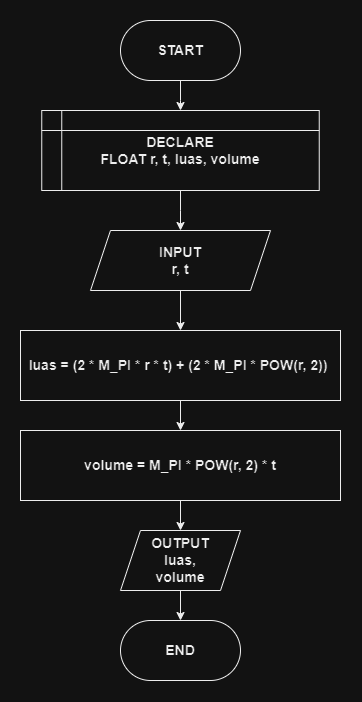

The diagram above was exported from draw.io. Its source (the exported page's mxGraphModel, read from the mxfile embedded in the PNG):
<mxGraphModel dx="1591" dy="869" grid="1" gridSize="10" guides="1" tooltips="1" connect="1" arrows="1" fold="1" page="1" pageScale="1" pageWidth="850" pageHeight="1100" math="0" shadow="0">
  <root>
    <mxCell id="0" />
    <mxCell id="1" parent="0" />
    <mxCell id="2" value="" style="edgeStyle=orthogonalEdgeStyle;rounded=0;orthogonalLoop=1;jettySize=auto;html=1;fontSize=14;fontStyle=1" edge="1" source="3" target="7" parent="1">
      <mxGeometry relative="1" as="geometry" />
    </mxCell>
    <mxCell id="3" value="DECLARE&lt;br style=&quot;font-size: 14px;&quot;&gt;FLOAT r, t, luas, volume" style="shape=internalStorage;whiteSpace=wrap;html=1;backgroundOutline=1;align=center;fontSize=14;fontStyle=1" vertex="1" parent="1">
      <mxGeometry x="261.25" y="110" width="277.5" height="80" as="geometry" />
    </mxCell>
    <mxCell id="4" value="" style="edgeStyle=orthogonalEdgeStyle;rounded=0;orthogonalLoop=1;jettySize=auto;html=1;fontSize=14;fontStyle=1" edge="1" source="5" target="3" parent="1">
      <mxGeometry relative="1" as="geometry" />
    </mxCell>
    <mxCell id="5" value="START" style="rounded=1;whiteSpace=wrap;html=1;arcSize=50;fontSize=14;fontStyle=1" vertex="1" parent="1">
      <mxGeometry x="340" y="20" width="120" height="60" as="geometry" />
    </mxCell>
    <mxCell id="6" value="" style="edgeStyle=orthogonalEdgeStyle;rounded=0;orthogonalLoop=1;jettySize=auto;html=1;fontSize=14;fontStyle=1" edge="1" source="7" target="9" parent="1">
      <mxGeometry relative="1" as="geometry" />
    </mxCell>
    <mxCell id="7" value="INPUT&lt;br style=&quot;font-size: 14px;&quot;&gt;r, t" style="shape=parallelogram;perimeter=parallelogramPerimeter;whiteSpace=wrap;html=1;fixedSize=1;fontSize=14;fontStyle=1" vertex="1" parent="1">
      <mxGeometry x="310" y="230" width="180" height="60" as="geometry" />
    </mxCell>
    <mxCell id="8" value="" style="edgeStyle=orthogonalEdgeStyle;rounded=0;orthogonalLoop=1;jettySize=auto;html=1;" edge="1" source="9" target="14" parent="1">
      <mxGeometry relative="1" as="geometry" />
    </mxCell>
    <mxCell id="9" value="luas = (2 * M_PI * r * t) + (2 * M_PI * POW(r, 2))&amp;nbsp;" style="whiteSpace=wrap;html=1;fontSize=14;fontStyle=1" vertex="1" parent="1">
      <mxGeometry x="240" y="330" width="320" height="70" as="geometry" />
    </mxCell>
    <mxCell id="10" value="" style="edgeStyle=orthogonalEdgeStyle;rounded=0;orthogonalLoop=1;jettySize=auto;html=1;" edge="1" source="11" target="12" parent="1">
      <mxGeometry relative="1" as="geometry" />
    </mxCell>
    <mxCell id="11" value="OUTPUT&lt;br style=&quot;font-size: 14px;&quot;&gt;luas,&lt;br&gt;volume" style="shape=parallelogram;perimeter=parallelogramPerimeter;whiteSpace=wrap;html=1;fixedSize=1;fontSize=14;fontStyle=1" vertex="1" parent="1">
      <mxGeometry x="340" y="530" width="120" height="60" as="geometry" />
    </mxCell>
    <mxCell id="12" value="END" style="rounded=1;whiteSpace=wrap;html=1;arcSize=50;fontSize=14;fontStyle=1" vertex="1" parent="1">
      <mxGeometry x="340" y="620" width="120" height="60" as="geometry" />
    </mxCell>
    <mxCell id="13" value="" style="edgeStyle=orthogonalEdgeStyle;rounded=0;orthogonalLoop=1;jettySize=auto;html=1;" edge="1" source="14" target="11" parent="1">
      <mxGeometry relative="1" as="geometry" />
    </mxCell>
    <mxCell id="14" value="volume =&amp;nbsp;M_PI * POW(r, 2) * t" style="whiteSpace=wrap;html=1;fontSize=14;fontStyle=1" vertex="1" parent="1">
      <mxGeometry x="240" y="430" width="320" height="70" as="geometry" />
    </mxCell>
  </root>
</mxGraphModel>